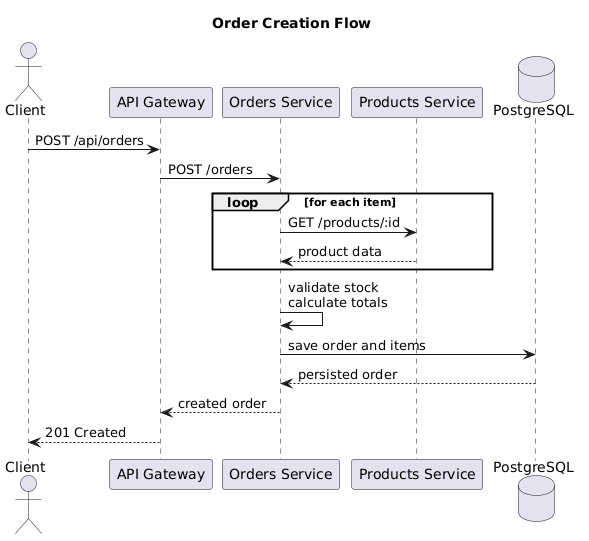

The diagram above was rendered by PlantUML. Its source (embedded in the PNG):
@startuml
title Order Creation Flow

actor Client
participant "API Gateway" as APIGW
participant "Orders Service" as ORDERS
participant "Products Service" as PRODUCTS
database "PostgreSQL" as DB

Client -> APIGW : POST /api/orders
APIGW -> ORDERS : POST /orders

loop for each item
  ORDERS -> PRODUCTS : GET /products/:id
  PRODUCTS --> ORDERS : product data
end

ORDERS -> ORDERS : validate stock\ncalculate totals
ORDERS -> DB : save order and items
DB --> ORDERS : persisted order
ORDERS --> APIGW : created order
APIGW --> Client : 201 Created
@enduml